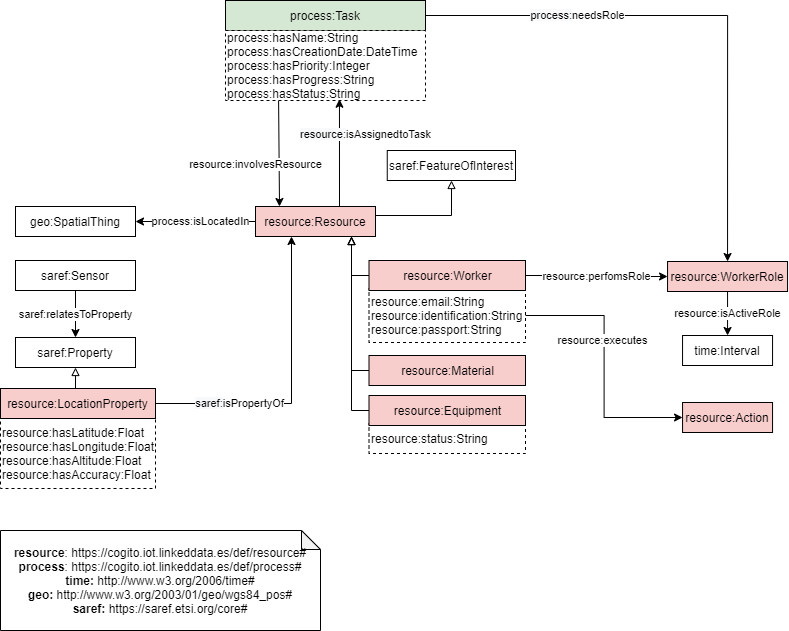

The diagram above was exported from draw.io. Its source (the exported page's mxGraphModel, read from the mxfile embedded in the PNG):
<mxGraphModel dx="1422" dy="796" grid="1" gridSize="10" guides="1" tooltips="1" connect="1" arrows="1" fold="1" page="1" pageScale="1" pageWidth="827" pageHeight="1169" math="0" shadow="0">
  <root>
    <mxCell id="0" />
    <mxCell id="1" parent="0" />
    <mxCell id="2" value="process:Task" style="rounded=0;whiteSpace=wrap;html=1;snapToPoint=1;points=[[0.1,0],[0.2,0],[0.3,0],[0.4,0],[0.5,0],[0.6,0],[0.7,0],[0.8,0],[0.9,0],[0,0.1],[0,0.3],[0,0.5],[0,0.7],[0,0.9],[0.1,1],[0.2,1],[0.3,1],[0.4,1],[0.5,1],[0.6,1],[0.7,1],[0.8,1],[0.9,1],[1,0.1],[1,0.3],[1,0.5],[1,0.7],[1,0.9]];fillColor=#D5E8D4;" vertex="1" parent="1">
      <mxGeometry x="270" y="250" width="200" height="30" as="geometry" />
    </mxCell>
    <mxCell id="3" style="edgeStyle=orthogonalEdgeStyle;rounded=0;orthogonalLoop=1;jettySize=auto;html=1;exitX=1;exitY=0.3;exitDx=0;exitDy=0;endArrow=block;endFill=0;" edge="1" source="4" target="35" parent="1">
      <mxGeometry relative="1" as="geometry" />
    </mxCell>
    <mxCell id="4" value="resource:Resource" style="rounded=0;whiteSpace=wrap;html=1;snapToPoint=1;points=[[0.1,0],[0.2,0],[0.3,0],[0.4,0],[0.5,0],[0.6,0],[0.7,0],[0.8,0],[0.9,0],[0,0.1],[0,0.3],[0,0.5],[0,0.7],[0,0.9],[0.1,1],[0.2,1],[0.3,1],[0.4,1],[0.5,1],[0.6,1],[0.7,1],[0.8,1],[0.9,1],[1,0.1],[1,0.3],[1,0.5],[1,0.7],[1,0.9]];fillColor=#F8CECC;" vertex="1" parent="1">
      <mxGeometry x="300" y="456.0000000000002" width="120" height="30" as="geometry" />
    </mxCell>
    <mxCell id="5" value="geo:SpatialThing" style="rounded=0;whiteSpace=wrap;html=1;snapToPoint=1;points=[[0.1,0],[0.2,0],[0.3,0],[0.4,0],[0.5,0],[0.6,0],[0.7,0],[0.8,0],[0.9,0],[0,0.1],[0,0.3],[0,0.5],[0,0.7],[0,0.9],[0.1,1],[0.2,1],[0.3,1],[0.4,1],[0.5,1],[0.6,1],[0.7,1],[0.8,1],[0.9,1],[1,0.1],[1,0.3],[1,0.5],[1,0.7],[1,0.9]];" vertex="1" parent="1">
      <mxGeometry x="60" y="456.0000000000002" width="120" height="30" as="geometry" />
    </mxCell>
    <mxCell id="6" value="resource:involvesResource" style="rounded=0;orthogonalLoop=1;jettySize=auto;html=1;exitX=0.3;exitY=1;exitDx=0;exitDy=0;fontColor=#000000;startArrow=none;startFill=0;endArrow=classic;endFill=1;entryX=0.2;entryY=0;entryDx=0;entryDy=0;" edge="1" target="4" parent="1">
      <mxGeometry x="0.2037" y="-24" relative="1" as="geometry">
        <mxPoint as="offset" />
        <mxPoint x="319" y="456" as="targetPoint" />
        <mxPoint x="323.08500000000004" y="350" as="sourcePoint" />
      </mxGeometry>
    </mxCell>
    <mxCell id="7" value="&lt;font color=&quot;#000000&quot;&gt;process:isLocatedIn&lt;/font&gt;" style="edgeStyle=none;rounded=0;orthogonalLoop=1;jettySize=auto;html=1;entryX=1;entryY=0.5;entryDx=0;entryDy=0;fontColor=#FF0000;startArrow=none;startFill=0;endArrow=classic;endFill=1;strokeColor=#000000;exitX=0;exitY=0.5;exitDx=0;exitDy=0;" edge="1" source="4" target="5" parent="1">
      <mxGeometry x="-0.0909" relative="1" as="geometry">
        <mxPoint as="offset" />
        <mxPoint x="320" y="486" as="sourcePoint" />
        <Array as="points" />
      </mxGeometry>
    </mxCell>
    <mxCell id="8" style="edgeStyle=orthogonalEdgeStyle;rounded=0;orthogonalLoop=1;jettySize=auto;html=1;exitX=0;exitY=0.5;exitDx=0;exitDy=0;entryX=0.8;entryY=1;entryDx=0;entryDy=0;endArrow=block;endFill=0;" edge="1" source="9" target="4" parent="1">
      <mxGeometry relative="1" as="geometry">
        <Array as="points">
          <mxPoint x="396" y="620" />
        </Array>
      </mxGeometry>
    </mxCell>
    <mxCell id="9" value="resource:Material" style="rounded=0;whiteSpace=wrap;html=1;snapToPoint=1;points=[[0.1,0],[0.2,0],[0.3,0],[0.4,0],[0.5,0],[0.6,0],[0.7,0],[0.8,0],[0.9,0],[0,0.1],[0,0.3],[0,0.5],[0,0.7],[0,0.9],[0.1,1],[0.2,1],[0.3,1],[0.4,1],[0.5,1],[0.6,1],[0.7,1],[0.8,1],[0.9,1],[1,0.1],[1,0.3],[1,0.5],[1,0.7],[1,0.9]];fillColor=#F8CECC;" vertex="1" parent="1">
      <mxGeometry x="413.5" y="605" width="156.5" height="30" as="geometry" />
    </mxCell>
    <mxCell id="10" value="&lt;span style=&quot;text-align: center&quot;&gt;resource&lt;/span&gt;:status:String" style="rounded=0;whiteSpace=wrap;html=1;snapToPoint=1;points=[[0.1,0],[0.2,0],[0.3,0],[0.4,0],[0.5,0],[0.6,0],[0.7,0],[0.8,0],[0.9,0],[0,0.1],[0,0.3],[0,0.5],[0,0.7],[0,0.9],[0.1,1],[0.2,1],[0.3,1],[0.4,1],[0.5,1],[0.6,1],[0.7,1],[0.8,1],[0.9,1],[1,0.1],[1,0.3],[1,0.5],[1,0.7],[1,0.9]];fillColor=none;align=left;dashed=1;" vertex="1" parent="1">
      <mxGeometry x="413.5" y="673" width="156.5" height="30" as="geometry" />
    </mxCell>
    <mxCell id="11" value="&lt;span style=&quot;text-align: center&quot;&gt;resource&lt;/span&gt;:email:String&lt;br&gt;&lt;span style=&quot;text-align: center&quot;&gt;resource&lt;/span&gt;:identification:String&lt;br&gt;&lt;span style=&quot;text-align: center&quot;&gt;resource&lt;/span&gt;:passport:String" style="rounded=0;whiteSpace=wrap;html=1;snapToPoint=1;points=[[0.1,0],[0.2,0],[0.3,0],[0.4,0],[0.5,0],[0.6,0],[0.7,0],[0.8,0],[0.9,0],[0,0.1],[0,0.3],[0,0.5],[0,0.7],[0,0.9],[0.1,1],[0.2,1],[0.3,1],[0.4,1],[0.5,1],[0.6,1],[0.7,1],[0.8,1],[0.9,1],[1,0.1],[1,0.3],[1,0.5],[1,0.7],[1,0.9]];fillColor=none;align=left;dashed=1;" vertex="1" parent="1">
      <mxGeometry x="413.5" y="538" width="156.5" height="54" as="geometry" />
    </mxCell>
    <mxCell id="12" style="edgeStyle=orthogonalEdgeStyle;rounded=0;orthogonalLoop=1;jettySize=auto;html=1;exitX=0;exitY=0.5;exitDx=0;exitDy=0;entryX=0.8;entryY=1;entryDx=0;entryDy=0;endArrow=block;endFill=0;" edge="1" source="13" target="4" parent="1">
      <mxGeometry relative="1" as="geometry">
        <Array as="points">
          <mxPoint x="396" y="660" />
        </Array>
      </mxGeometry>
    </mxCell>
    <mxCell id="13" value="resource:Equipment" style="rounded=0;whiteSpace=wrap;html=1;snapToPoint=1;points=[[0.1,0],[0.2,0],[0.3,0],[0.4,0],[0.5,0],[0.6,0],[0.7,0],[0.8,0],[0.9,0],[0,0.1],[0,0.3],[0,0.5],[0,0.7],[0,0.9],[0.1,1],[0.2,1],[0.3,1],[0.4,1],[0.5,1],[0.6,1],[0.7,1],[0.8,1],[0.9,1],[1,0.1],[1,0.3],[1,0.5],[1,0.7],[1,0.9]];fillColor=#F8CECC;" vertex="1" parent="1">
      <mxGeometry x="413.5" y="645" width="156.5" height="30" as="geometry" />
    </mxCell>
    <mxCell id="14" style="edgeStyle=orthogonalEdgeStyle;rounded=0;orthogonalLoop=1;jettySize=auto;html=1;exitX=0;exitY=0.5;exitDx=0;exitDy=0;entryX=0.8;entryY=1;entryDx=0;entryDy=0;endArrow=block;endFill=0;" edge="1" source="15" target="4" parent="1">
      <mxGeometry relative="1" as="geometry">
        <Array as="points">
          <mxPoint x="396" y="525" />
        </Array>
      </mxGeometry>
    </mxCell>
    <mxCell id="15" value="resource:Worker" style="rounded=0;whiteSpace=wrap;html=1;snapToPoint=1;points=[[0.1,0],[0.2,0],[0.3,0],[0.4,0],[0.5,0],[0.6,0],[0.7,0],[0.8,0],[0.9,0],[0,0.1],[0,0.3],[0,0.5],[0,0.7],[0,0.9],[0.1,1],[0.2,1],[0.3,1],[0.4,1],[0.5,1],[0.6,1],[0.7,1],[0.8,1],[0.9,1],[1,0.1],[1,0.3],[1,0.5],[1,0.7],[1,0.9]];fillColor=#F8CECC;" vertex="1" parent="1">
      <mxGeometry x="413.5" y="510" width="156.5" height="30" as="geometry" />
    </mxCell>
    <mxCell id="16" value="resource:WorkerRole" style="rounded=0;whiteSpace=wrap;html=1;snapToPoint=1;points=[[0.1,0],[0.2,0],[0.3,0],[0.4,0],[0.5,0],[0.6,0],[0.7,0],[0.8,0],[0.9,0],[0,0.1],[0,0.3],[0,0.5],[0,0.7],[0,0.9],[0.1,1],[0.2,1],[0.3,1],[0.4,1],[0.5,1],[0.6,1],[0.7,1],[0.8,1],[0.9,1],[1,0.1],[1,0.3],[1,0.5],[1,0.7],[1,0.9]];fillColor=#F8CECC;" vertex="1" parent="1">
      <mxGeometry x="712.05" y="511" width="120" height="30" as="geometry" />
    </mxCell>
    <mxCell id="17" style="edgeStyle=orthogonalEdgeStyle;rounded=0;orthogonalLoop=1;jettySize=auto;html=1;exitX=1;exitY=0.5;exitDx=0;exitDy=0;entryX=0;entryY=0.5;entryDx=0;entryDy=0;startArrow=none;startFill=0;" edge="1" source="11" target="20" parent="1">
      <mxGeometry relative="1" as="geometry">
        <mxPoint x="533.5" y="573" as="sourcePoint" />
      </mxGeometry>
    </mxCell>
    <mxCell id="18" value="resource:executes" style="edgeLabel;html=1;align=center;verticalAlign=middle;resizable=0;points=[];" vertex="1" connectable="0" parent="17">
      <mxGeometry x="-0.4059" y="1" relative="1" as="geometry">
        <mxPoint x="-1" y="25" as="offset" />
      </mxGeometry>
    </mxCell>
    <mxCell id="19" value="resource:perfomsRole" style="edgeStyle=orthogonalEdgeStyle;rounded=0;orthogonalLoop=1;jettySize=auto;html=1;startArrow=none;startFill=0;entryX=0;entryY=0.5;entryDx=0;entryDy=0;exitX=1;exitY=0.5;exitDx=0;exitDy=0;" edge="1" source="15" target="16" parent="1">
      <mxGeometry relative="1" as="geometry">
        <mxPoint x="550" y="525" as="sourcePoint" />
      </mxGeometry>
    </mxCell>
    <mxCell id="20" value="resource:Action" style="rounded=0;whiteSpace=wrap;html=1;snapToPoint=1;points=[[0.1,0],[0.2,0],[0.3,0],[0.4,0],[0.5,0],[0.6,0],[0.7,0],[0.8,0],[0.9,0],[0,0.1],[0,0.3],[0,0.5],[0,0.7],[0,0.9],[0.1,1],[0.2,1],[0.3,1],[0.4,1],[0.5,1],[0.6,1],[0.7,1],[0.8,1],[0.9,1],[1,0.1],[1,0.3],[1,0.5],[1,0.7],[1,0.9]];fillColor=#F8CECC;" vertex="1" parent="1">
      <mxGeometry x="727.05" y="652" width="90" height="30" as="geometry" />
    </mxCell>
    <mxCell id="21" value="time:Interval" style="rounded=0;whiteSpace=wrap;html=1;snapToPoint=1;points=[[0.1,0],[0.2,0],[0.3,0],[0.4,0],[0.5,0],[0.6,0],[0.7,0],[0.8,0],[0.9,0],[0,0.1],[0,0.3],[0,0.5],[0,0.7],[0,0.9],[0.1,1],[0.2,1],[0.3,1],[0.4,1],[0.5,1],[0.6,1],[0.7,1],[0.8,1],[0.9,1],[1,0.1],[1,0.3],[1,0.5],[1,0.7],[1,0.9]];" vertex="1" parent="1">
      <mxGeometry x="727.05" y="585" width="90" height="30" as="geometry" />
    </mxCell>
    <mxCell id="22" value="resource:isActiveRole" style="edgeStyle=orthogonalEdgeStyle;rounded=0;orthogonalLoop=1;jettySize=auto;html=1;exitX=0.5;exitY=1;exitDx=0;exitDy=0;entryX=0.5;entryY=0;entryDx=0;entryDy=0;startArrow=none;startFill=0;" edge="1" source="16" target="21" parent="1">
      <mxGeometry relative="1" as="geometry" />
    </mxCell>
    <mxCell id="23" style="edgeStyle=orthogonalEdgeStyle;rounded=0;orthogonalLoop=1;jettySize=auto;html=1;exitX=1;exitY=0.5;exitDx=0;exitDy=0;entryX=0.5;entryY=0;entryDx=0;entryDy=0;fontColor=#000000;endArrow=classic;endFill=1;strokeColor=#000000;startArrow=none;startFill=0;" edge="1" source="2" target="16" parent="1">
      <mxGeometry relative="1" as="geometry" />
    </mxCell>
    <mxCell id="24" value="&lt;font style=&quot;font-size: 11px&quot;&gt;&lt;span style=&quot;background-color: rgb(248 , 249 , 250)&quot;&gt;process:&lt;/span&gt;needsRole&lt;/font&gt;" style="edgeLabel;html=1;align=center;verticalAlign=middle;resizable=0;points=[];fontColor=#000000;" vertex="1" connectable="0" parent="23">
      <mxGeometry x="0.1949" y="-2" relative="1" as="geometry">
        <mxPoint x="-149" y="-25" as="offset" />
      </mxGeometry>
    </mxCell>
    <mxCell id="25" style="edgeStyle=orthogonalEdgeStyle;rounded=0;orthogonalLoop=1;jettySize=auto;html=1;entryX=0.644;entryY=0.982;entryDx=0;entryDy=0;fontColor=#000000;startArrow=none;startFill=0;endArrow=classic;endFill=1;strokeColor=#000000;exitX=0.7;exitY=0;exitDx=0;exitDy=0;entryPerimeter=0;" edge="1" source="4" parent="1">
      <mxGeometry relative="1" as="geometry">
        <mxPoint x="384" y="455" as="sourcePoint" />
        <mxPoint x="383.95579999999995" y="348.74" as="targetPoint" />
      </mxGeometry>
    </mxCell>
    <mxCell id="26" value="&lt;font style=&quot;font-size: 11px&quot;&gt;&lt;span style=&quot;background-color: rgb(248 , 249 , 250)&quot;&gt;resource:&lt;/span&gt;isAssignedtoTask&lt;/font&gt;" style="edgeLabel;html=1;align=center;verticalAlign=middle;resizable=0;points=[];fontColor=#000000;" vertex="1" connectable="0" parent="25">
      <mxGeometry x="0.3429" y="-2" relative="1" as="geometry">
        <mxPoint x="24" as="offset" />
      </mxGeometry>
    </mxCell>
    <mxCell id="27" value="resource:LocationProperty" style="rounded=0;whiteSpace=wrap;html=1;snapToPoint=1;points=[[0.1,0],[0.2,0],[0.3,0],[0.4,0],[0.5,0],[0.6,0],[0.7,0],[0.8,0],[0.9,0],[0,0.1],[0,0.3],[0,0.5],[0,0.7],[0,0.9],[0.1,1],[0.2,1],[0.3,1],[0.4,1],[0.5,1],[0.6,1],[0.7,1],[0.8,1],[0.9,1],[1,0.1],[1,0.3],[1,0.5],[1,0.7],[1,0.9]];fillColor=#F8CECC;" vertex="1" parent="1">
      <mxGeometry x="45" y="638" width="155" height="30" as="geometry" />
    </mxCell>
    <mxCell id="28" value="&lt;span style=&quot;text-align: center&quot;&gt;resource&lt;/span&gt;&lt;span style=&quot;text-align: center&quot;&gt;:hasL&lt;/span&gt;atitude:Float&lt;br&gt;&lt;span style=&quot;text-align: center&quot;&gt;resource&lt;/span&gt;&lt;span style=&quot;text-align: center&quot;&gt;:hasL&lt;/span&gt;ongitude:Float&lt;br&gt;&lt;span style=&quot;text-align: center&quot;&gt;resource&lt;/span&gt;&lt;span style=&quot;text-align: center&quot;&gt;:hasA&lt;/span&gt;ltitude:Float&lt;br&gt;&lt;span style=&quot;text-align: center&quot;&gt;resource&lt;/span&gt;&lt;span style=&quot;text-align: center&quot;&gt;:hasA&lt;/span&gt;ccuracy:Float" style="rounded=0;whiteSpace=wrap;html=1;snapToPoint=1;points=[[0.1,0],[0.2,0],[0.3,0],[0.4,0],[0.5,0],[0.6,0],[0.7,0],[0.8,0],[0.9,0],[0,0.1],[0,0.3],[0,0.5],[0,0.7],[0,0.9],[0.1,1],[0.2,1],[0.3,1],[0.4,1],[0.5,1],[0.6,1],[0.7,1],[0.8,1],[0.9,1],[1,0.1],[1,0.3],[1,0.5],[1,0.7],[1,0.9]];fillColor=none;align=left;dashed=1;" vertex="1" parent="1">
      <mxGeometry x="45" y="668" width="155" height="70" as="geometry" />
    </mxCell>
    <mxCell id="29" value="saref:Property" style="rounded=0;whiteSpace=wrap;html=1;snapToPoint=1;points=[[0.1,0],[0.2,0],[0.3,0],[0.4,0],[0.5,0],[0.6,0],[0.7,0],[0.8,0],[0.9,0],[0,0.1],[0,0.3],[0,0.5],[0,0.7],[0,0.9],[0.1,1],[0.2,1],[0.3,1],[0.4,1],[0.5,1],[0.6,1],[0.7,1],[0.8,1],[0.9,1],[1,0.1],[1,0.3],[1,0.5],[1,0.7],[1,0.9]];" vertex="1" parent="1">
      <mxGeometry x="60" y="587.0000000000002" width="120" height="30" as="geometry" />
    </mxCell>
    <mxCell id="30" value="saref:Sensor" style="rounded=0;whiteSpace=wrap;html=1;snapToPoint=1;points=[[0.1,0],[0.2,0],[0.3,0],[0.4,0],[0.5,0],[0.6,0],[0.7,0],[0.8,0],[0.9,0],[0,0.1],[0,0.3],[0,0.5],[0,0.7],[0,0.9],[0.1,1],[0.2,1],[0.3,1],[0.4,1],[0.5,1],[0.6,1],[0.7,1],[0.8,1],[0.9,1],[1,0.1],[1,0.3],[1,0.5],[1,0.7],[1,0.9]];" vertex="1" parent="1">
      <mxGeometry x="60" y="510.0000000000002" width="120" height="30" as="geometry" />
    </mxCell>
    <mxCell id="31" value="&lt;font style=&quot;font-size: 11px&quot;&gt;&lt;span style=&quot;background-color: rgb(248 , 249 , 250)&quot;&gt;saref:&lt;/span&gt;isPropertyOf&lt;/font&gt;" style="edgeStyle=orthogonalEdgeStyle;rounded=0;orthogonalLoop=1;jettySize=auto;html=1;exitX=1;exitY=0.5;exitDx=0;exitDy=0;startArrow=none;startFill=0;entryX=0.3;entryY=1;entryDx=0;entryDy=0;" edge="1" source="27" target="4" parent="1">
      <mxGeometry x="-0.4481" relative="1" as="geometry">
        <mxPoint x="350" y="480" as="targetPoint" />
        <mxPoint as="offset" />
      </mxGeometry>
    </mxCell>
    <mxCell id="32" style="edgeStyle=orthogonalEdgeStyle;rounded=0;orthogonalLoop=1;jettySize=auto;html=1;exitX=0.5;exitY=0;exitDx=0;exitDy=0;entryX=0.5;entryY=1;entryDx=0;entryDy=0;startArrow=none;startFill=0;endArrow=block;endFill=0;" edge="1" source="27" target="29" parent="1">
      <mxGeometry relative="1" as="geometry" />
    </mxCell>
    <mxCell id="33" value="saref:relatesToProperty" style="edgeStyle=orthogonalEdgeStyle;rounded=0;orthogonalLoop=1;jettySize=auto;html=1;exitX=0.5;exitY=1;exitDx=0;exitDy=0;entryX=0.5;entryY=0;entryDx=0;entryDy=0;fontColor=#000000;startArrow=none;startFill=0;endArrow=classic;endFill=1;strokeColor=#000000;" edge="1" source="30" target="29" parent="1">
      <mxGeometry relative="1" as="geometry" />
    </mxCell>
    <mxCell id="34" value="&lt;div&gt;&lt;b&gt;resource&lt;/b&gt;: https://cogito.iot.linkeddata.es/def/resource#&lt;/div&gt;&lt;div&gt;&lt;div&gt;&lt;b&gt;process&lt;/b&gt;: https://cogito.iot.linkeddata.es/def/process#&lt;/div&gt;&lt;/div&gt;&lt;div&gt;&lt;b&gt;time:&lt;/b&gt; http://www.w3.org/2006/time#&lt;br&gt;&lt;/div&gt;&lt;div&gt;&lt;b&gt;geo: &lt;/b&gt;http://www.w3.org/2003/01/geo/wgs84_pos#&lt;/div&gt;&lt;div&gt;&lt;b&gt;saref: &lt;/b&gt;https://saref.etsi.org/core#&lt;/div&gt;" style="shape=note;whiteSpace=wrap;html=1;backgroundOutline=1;darkOpacity=0.05;fontColor=#000000;strokeColor=#000000;size=19;" vertex="1" parent="1">
      <mxGeometry x="45" y="780" width="320" height="100" as="geometry" />
    </mxCell>
    <mxCell id="35" value="saref:FeatureOfInterest" style="rounded=0;whiteSpace=wrap;html=1;snapToPoint=1;points=[[0.1,0],[0.2,0],[0.3,0],[0.4,0],[0.5,0],[0.6,0],[0.7,0],[0.8,0],[0.9,0],[0,0.1],[0,0.3],[0,0.5],[0,0.7],[0,0.9],[0.1,1],[0.2,1],[0.3,1],[0.4,1],[0.5,1],[0.6,1],[0.7,1],[0.8,1],[0.9,1],[1,0.1],[1,0.3],[1,0.5],[1,0.7],[1,0.9]];" vertex="1" parent="1">
      <mxGeometry x="431.75" y="400" width="128.25" height="30" as="geometry" />
    </mxCell>
    <mxCell id="36" value="&lt;span style=&quot;text-align: center&quot;&gt;process&lt;/span&gt;&lt;span style=&quot;text-align: center&quot;&gt;:hasN&lt;/span&gt;ame:String&lt;br&gt;&lt;span style=&quot;text-align: center&quot;&gt;process&lt;/span&gt;&lt;span style=&quot;text-align: center&quot;&gt;:hasC&lt;/span&gt;reationDate:DateTime&lt;br&gt;&lt;span style=&quot;text-align: center&quot;&gt;process&lt;/span&gt;&lt;span style=&quot;text-align: center&quot;&gt;:hasP&lt;/span&gt;riority:Integer&lt;br&gt;&lt;span style=&quot;text-align: center&quot;&gt;process&lt;/span&gt;&lt;span style=&quot;text-align: center&quot;&gt;:hasP&lt;/span&gt;rogress:String&lt;br&gt;&lt;span style=&quot;text-align: center&quot;&gt;process&lt;/span&gt;&lt;span style=&quot;text-align: center&quot;&gt;:hasS&lt;/span&gt;tatus:String" style="rounded=0;whiteSpace=wrap;html=1;snapToPoint=1;points=[[0.1,0],[0.2,0],[0.3,0],[0.4,0],[0.5,0],[0.6,0],[0.7,0],[0.8,0],[0.9,0],[0,0.1],[0,0.3],[0,0.5],[0,0.7],[0,0.9],[0.1,1],[0.2,1],[0.3,1],[0.4,1],[0.5,1],[0.6,1],[0.7,1],[0.8,1],[0.9,1],[1,0.1],[1,0.3],[1,0.5],[1,0.7],[1,0.9]];align=left;dashed=1;" vertex="1" parent="1">
      <mxGeometry x="270" y="280" width="200" height="70" as="geometry" />
    </mxCell>
  </root>
</mxGraphModel>